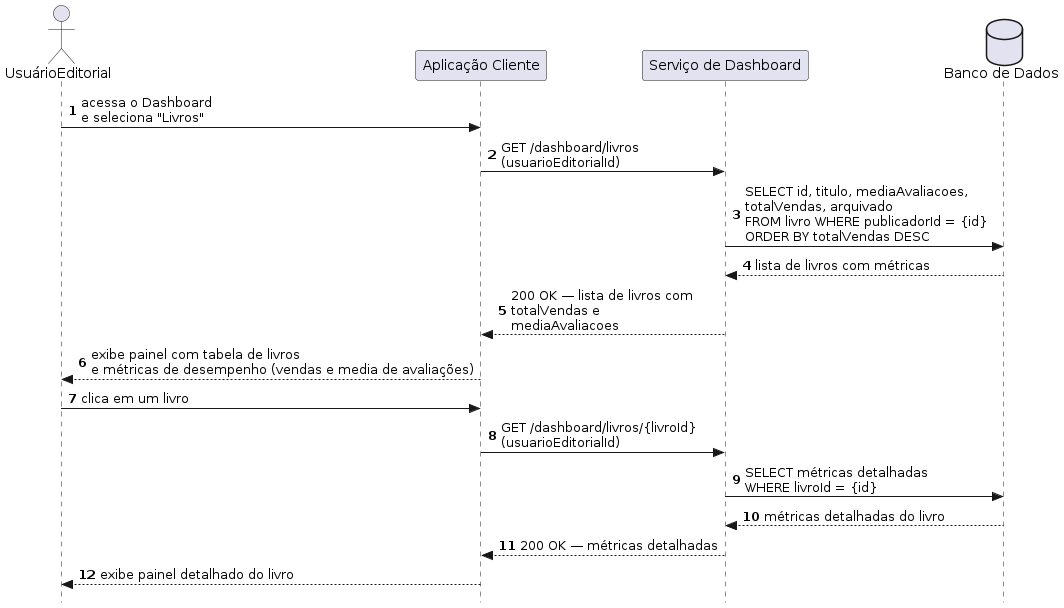

The diagram above was rendered by PlantUML. Its source (embedded in the PNG):
@startuml
autonumber
skinparam style strictuml

actor UsuarioEditorial as "UsuárioEditorial"
participant Client           as "Aplicação Cliente"
participant ServiceDashboard as "Serviço de Dashboard"
database    BD               as "Banco de Dados"

UsuarioEditorial -> Client : acessa o Dashboard\ne seleciona "Livros"

Client -> ServiceDashboard : GET /dashboard/livros\n(usuarioEditorialId)

ServiceDashboard -> BD : SELECT id, titulo, mediaAvaliacoes,\ntotalVendas, arquivado\nFROM livro WHERE publicadorId = {id}\nORDER BY totalVendas DESC
BD --> ServiceDashboard : lista de livros com métricas

ServiceDashboard --> Client : 200 OK — lista de livros com\ntotalVendas e \nmediaAvaliacoes

Client --> UsuarioEditorial : exibe painel com tabela de livros\ne métricas de desempenho (vendas e media de avaliações)

UsuarioEditorial -> Client : clica em um livro
Client -> ServiceDashboard : GET /dashboard/livros/{livroId}\n(usuarioEditorialId)
ServiceDashboard -> BD : SELECT métricas detalhadas\nWHERE livroId = {id}
BD --> ServiceDashboard : métricas detalhadas do livro
ServiceDashboard --> Client : 200 OK — métricas detalhadas
Client --> UsuarioEditorial : exibe painel detalhado do livro
@enduml